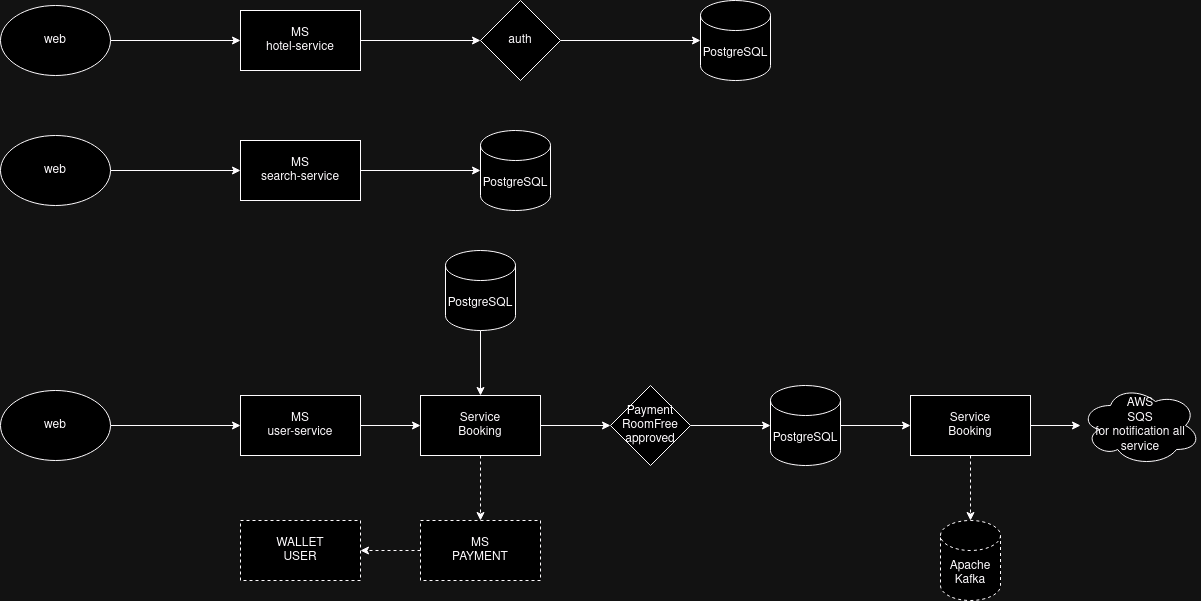

The diagram above was exported from draw.io. Its source (the exported page's mxGraphModel, read from the mxfile embedded in the PNG):
<mxGraphModel dx="2537" dy="967" grid="1" gridSize="10" guides="1" tooltips="1" connect="1" arrows="1" fold="1" page="1" pageScale="1" pageWidth="850" pageHeight="1100" math="0" shadow="0">
  <root>
    <mxCell id="0" />
    <mxCell id="1" parent="0" />
    <mxCell id="X0d32A41se6R2wrYRfk_-8" value="" style="edgeStyle=orthogonalEdgeStyle;rounded=0;orthogonalLoop=1;jettySize=auto;html=1;" edge="1" parent="1" source="X0d32A41se6R2wrYRfk_-1" target="X0d32A41se6R2wrYRfk_-7">
      <mxGeometry relative="1" as="geometry" />
    </mxCell>
    <mxCell id="X0d32A41se6R2wrYRfk_-1" value="&lt;div&gt;MS&lt;/div&gt;&lt;div&gt;hotel-service&lt;br&gt;&lt;/div&gt;" style="rounded=0;whiteSpace=wrap;html=1;" vertex="1" parent="1">
      <mxGeometry x="170" y="300" width="120" height="60" as="geometry" />
    </mxCell>
    <mxCell id="X0d32A41se6R2wrYRfk_-2" value="MS&lt;br&gt;&lt;div&gt;search-service&lt;/div&gt;" style="rounded=0;whiteSpace=wrap;html=1;" vertex="1" parent="1">
      <mxGeometry x="170" y="430" width="120" height="60" as="geometry" />
    </mxCell>
    <mxCell id="X0d32A41se6R2wrYRfk_-35" style="edgeStyle=orthogonalEdgeStyle;rounded=0;orthogonalLoop=1;jettySize=auto;html=1;entryX=0;entryY=0.5;entryDx=0;entryDy=0;" edge="1" parent="1" source="X0d32A41se6R2wrYRfk_-3" target="X0d32A41se6R2wrYRfk_-18">
      <mxGeometry relative="1" as="geometry" />
    </mxCell>
    <mxCell id="X0d32A41se6R2wrYRfk_-3" value="MS&lt;br&gt;user-service" style="rounded=0;whiteSpace=wrap;html=1;" vertex="1" parent="1">
      <mxGeometry x="170" y="685" width="120" height="60" as="geometry" />
    </mxCell>
    <mxCell id="X0d32A41se6R2wrYRfk_-13" style="edgeStyle=orthogonalEdgeStyle;rounded=0;orthogonalLoop=1;jettySize=auto;html=1;entryX=0;entryY=0.5;entryDx=0;entryDy=0;entryPerimeter=0;" edge="1" parent="1" source="X0d32A41se6R2wrYRfk_-7" target="X0d32A41se6R2wrYRfk_-14">
      <mxGeometry relative="1" as="geometry">
        <mxPoint x="465" y="290" as="targetPoint" />
        <Array as="points">
          <mxPoint x="465" y="330" />
          <mxPoint x="580" y="330" />
        </Array>
      </mxGeometry>
    </mxCell>
    <mxCell id="X0d32A41se6R2wrYRfk_-7" value="auth" style="rhombus;whiteSpace=wrap;html=1;rounded=0;" vertex="1" parent="1">
      <mxGeometry x="410" y="290" width="80" height="80" as="geometry" />
    </mxCell>
    <mxCell id="X0d32A41se6R2wrYRfk_-14" value="PostgreSQL" style="shape=cylinder3;whiteSpace=wrap;html=1;boundedLbl=1;backgroundOutline=1;size=15;" vertex="1" parent="1">
      <mxGeometry x="630" y="290" width="70" height="80" as="geometry" />
    </mxCell>
    <mxCell id="X0d32A41se6R2wrYRfk_-37" style="edgeStyle=orthogonalEdgeStyle;rounded=0;orthogonalLoop=1;jettySize=auto;html=1;dashed=1;" edge="1" parent="1" source="X0d32A41se6R2wrYRfk_-18" target="X0d32A41se6R2wrYRfk_-38">
      <mxGeometry relative="1" as="geometry">
        <mxPoint x="410" y="840" as="targetPoint" />
      </mxGeometry>
    </mxCell>
    <mxCell id="X0d32A41se6R2wrYRfk_-48" style="edgeStyle=orthogonalEdgeStyle;rounded=0;orthogonalLoop=1;jettySize=auto;html=1;entryX=0;entryY=0.5;entryDx=0;entryDy=0;" edge="1" parent="1" source="X0d32A41se6R2wrYRfk_-18" target="X0d32A41se6R2wrYRfk_-47">
      <mxGeometry relative="1" as="geometry" />
    </mxCell>
    <mxCell id="X0d32A41se6R2wrYRfk_-18" value="Service&lt;br&gt;Booking" style="rounded=0;whiteSpace=wrap;html=1;" vertex="1" parent="1">
      <mxGeometry x="350" y="685" width="120" height="60" as="geometry" />
    </mxCell>
    <mxCell id="X0d32A41se6R2wrYRfk_-20" style="edgeStyle=orthogonalEdgeStyle;rounded=0;orthogonalLoop=1;jettySize=auto;html=1;entryX=0;entryY=0.5;entryDx=0;entryDy=0;" edge="1" parent="1" source="X0d32A41se6R2wrYRfk_-19" target="X0d32A41se6R2wrYRfk_-1">
      <mxGeometry relative="1" as="geometry" />
    </mxCell>
    <mxCell id="X0d32A41se6R2wrYRfk_-19" value="web" style="ellipse;whiteSpace=wrap;html=1;" vertex="1" parent="1">
      <mxGeometry x="-70" y="295" width="110" height="70" as="geometry" />
    </mxCell>
    <mxCell id="X0d32A41se6R2wrYRfk_-22" style="edgeStyle=orthogonalEdgeStyle;rounded=0;orthogonalLoop=1;jettySize=auto;html=1;entryX=0;entryY=0.5;entryDx=0;entryDy=0;" edge="1" parent="1" source="X0d32A41se6R2wrYRfk_-21" target="X0d32A41se6R2wrYRfk_-2">
      <mxGeometry relative="1" as="geometry" />
    </mxCell>
    <mxCell id="X0d32A41se6R2wrYRfk_-21" value="web" style="ellipse;whiteSpace=wrap;html=1;" vertex="1" parent="1">
      <mxGeometry x="-70" y="425" width="110" height="70" as="geometry" />
    </mxCell>
    <mxCell id="X0d32A41se6R2wrYRfk_-23" value="PostgreSQL" style="shape=cylinder3;whiteSpace=wrap;html=1;boundedLbl=1;backgroundOutline=1;size=15;" vertex="1" parent="1">
      <mxGeometry x="410" y="420" width="70" height="80" as="geometry" />
    </mxCell>
    <mxCell id="X0d32A41se6R2wrYRfk_-24" style="edgeStyle=orthogonalEdgeStyle;rounded=0;orthogonalLoop=1;jettySize=auto;html=1;entryX=0;entryY=0.5;entryDx=0;entryDy=0;entryPerimeter=0;" edge="1" parent="1" source="X0d32A41se6R2wrYRfk_-2" target="X0d32A41se6R2wrYRfk_-23">
      <mxGeometry relative="1" as="geometry" />
    </mxCell>
    <mxCell id="X0d32A41se6R2wrYRfk_-26" style="edgeStyle=orthogonalEdgeStyle;rounded=0;orthogonalLoop=1;jettySize=auto;html=1;entryX=0;entryY=0.5;entryDx=0;entryDy=0;" edge="1" parent="1" source="X0d32A41se6R2wrYRfk_-25" target="X0d32A41se6R2wrYRfk_-3">
      <mxGeometry relative="1" as="geometry" />
    </mxCell>
    <mxCell id="X0d32A41se6R2wrYRfk_-25" value="web" style="ellipse;whiteSpace=wrap;html=1;" vertex="1" parent="1">
      <mxGeometry x="-70" y="680" width="110" height="70" as="geometry" />
    </mxCell>
    <mxCell id="X0d32A41se6R2wrYRfk_-41" style="edgeStyle=orthogonalEdgeStyle;rounded=0;orthogonalLoop=1;jettySize=auto;html=1;entryX=0.5;entryY=0;entryDx=0;entryDy=0;" edge="1" parent="1" source="X0d32A41se6R2wrYRfk_-33" target="X0d32A41se6R2wrYRfk_-18">
      <mxGeometry relative="1" as="geometry" />
    </mxCell>
    <mxCell id="X0d32A41se6R2wrYRfk_-33" value="PostgreSQL" style="shape=cylinder3;whiteSpace=wrap;html=1;boundedLbl=1;backgroundOutline=1;size=15;" vertex="1" parent="1">
      <mxGeometry x="375" y="540" width="70" height="80" as="geometry" />
    </mxCell>
    <mxCell id="X0d32A41se6R2wrYRfk_-40" value="" style="edgeStyle=orthogonalEdgeStyle;rounded=0;orthogonalLoop=1;jettySize=auto;html=1;dashed=1;" edge="1" parent="1" source="X0d32A41se6R2wrYRfk_-38" target="X0d32A41se6R2wrYRfk_-39">
      <mxGeometry relative="1" as="geometry" />
    </mxCell>
    <mxCell id="X0d32A41se6R2wrYRfk_-38" value="MS&lt;br&gt;PAYMENT" style="rounded=0;whiteSpace=wrap;html=1;dashed=1;" vertex="1" parent="1">
      <mxGeometry x="350" y="810" width="120" height="60" as="geometry" />
    </mxCell>
    <mxCell id="X0d32A41se6R2wrYRfk_-39" value="WALLET&lt;br&gt;USER" style="whiteSpace=wrap;html=1;rounded=0;dashed=1;" vertex="1" parent="1">
      <mxGeometry x="170" y="810" width="120" height="60" as="geometry" />
    </mxCell>
    <mxCell id="X0d32A41se6R2wrYRfk_-50" style="edgeStyle=orthogonalEdgeStyle;rounded=0;orthogonalLoop=1;jettySize=auto;html=1;entryX=0;entryY=0.5;entryDx=0;entryDy=0;" edge="1" parent="1" source="X0d32A41se6R2wrYRfk_-43" target="X0d32A41se6R2wrYRfk_-45">
      <mxGeometry relative="1" as="geometry" />
    </mxCell>
    <mxCell id="X0d32A41se6R2wrYRfk_-43" value="PostgreSQL" style="shape=cylinder3;whiteSpace=wrap;html=1;boundedLbl=1;backgroundOutline=1;size=15;" vertex="1" parent="1">
      <mxGeometry x="700" y="675" width="70" height="80" as="geometry" />
    </mxCell>
    <mxCell id="X0d32A41se6R2wrYRfk_-53" value="" style="edgeStyle=orthogonalEdgeStyle;rounded=0;orthogonalLoop=1;jettySize=auto;html=1;" edge="1" parent="1" source="X0d32A41se6R2wrYRfk_-45" target="X0d32A41se6R2wrYRfk_-52">
      <mxGeometry relative="1" as="geometry" />
    </mxCell>
    <mxCell id="X0d32A41se6R2wrYRfk_-54" style="edgeStyle=orthogonalEdgeStyle;rounded=0;orthogonalLoop=1;jettySize=auto;html=1;dashed=1;" edge="1" parent="1" source="X0d32A41se6R2wrYRfk_-45" target="X0d32A41se6R2wrYRfk_-55">
      <mxGeometry relative="1" as="geometry">
        <mxPoint x="900" y="800" as="targetPoint" />
      </mxGeometry>
    </mxCell>
    <mxCell id="X0d32A41se6R2wrYRfk_-45" value="Service&lt;br&gt;Booking" style="rounded=0;whiteSpace=wrap;html=1;" vertex="1" parent="1">
      <mxGeometry x="840" y="685" width="120" height="60" as="geometry" />
    </mxCell>
    <mxCell id="X0d32A41se6R2wrYRfk_-49" style="edgeStyle=orthogonalEdgeStyle;rounded=0;orthogonalLoop=1;jettySize=auto;html=1;entryX=0;entryY=0.5;entryDx=0;entryDy=0;entryPerimeter=0;" edge="1" parent="1" source="X0d32A41se6R2wrYRfk_-47" target="X0d32A41se6R2wrYRfk_-43">
      <mxGeometry relative="1" as="geometry">
        <mxPoint x="660" y="715" as="targetPoint" />
      </mxGeometry>
    </mxCell>
    <mxCell id="X0d32A41se6R2wrYRfk_-47" value="Payment&lt;br&gt;RoomFree&lt;br&gt;approved" style="rhombus;whiteSpace=wrap;html=1;" vertex="1" parent="1">
      <mxGeometry x="540" y="675" width="80" height="80" as="geometry" />
    </mxCell>
    <mxCell id="X0d32A41se6R2wrYRfk_-52" value="AWS&lt;br&gt;SQS&lt;br&gt;&lt;div&gt;for notification all&lt;/div&gt;&lt;div&gt;service&lt;br&gt;&lt;/div&gt;" style="ellipse;shape=cloud;whiteSpace=wrap;html=1;rounded=0;" vertex="1" parent="1">
      <mxGeometry x="1010" y="675" width="120" height="80" as="geometry" />
    </mxCell>
    <mxCell id="X0d32A41se6R2wrYRfk_-55" value="Apache&lt;br&gt;Kafka" style="shape=cylinder3;whiteSpace=wrap;html=1;boundedLbl=1;backgroundOutline=1;size=15;dashed=1;" vertex="1" parent="1">
      <mxGeometry x="870" y="810" width="60" height="80" as="geometry" />
    </mxCell>
  </root>
</mxGraphModel>